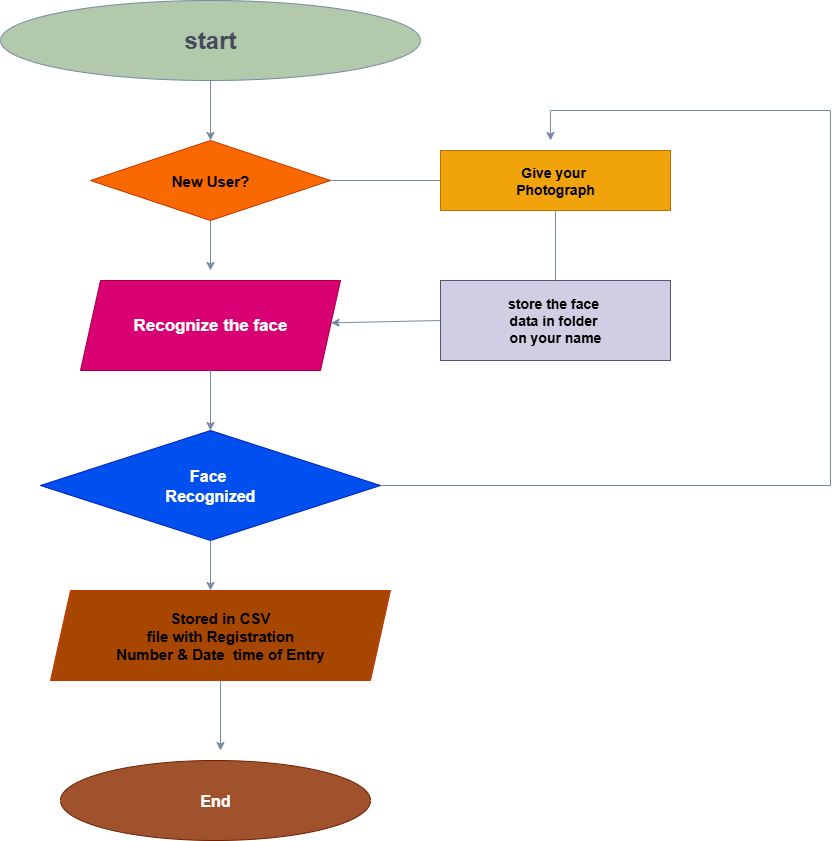

The diagram above was exported from draw.io. Its source (the exported page's mxGraphModel, read from the mxfile embedded in the PNG):
<mxGraphModel dx="1042" dy="562" grid="1" gridSize="10" guides="1" tooltips="1" connect="1" arrows="1" fold="1" page="1" pageScale="1" pageWidth="827" pageHeight="1169" math="0" shadow="0">
  <root>
    <mxCell id="0" />
    <mxCell id="1" parent="0" />
    <mxCell id="wcf2aumbGeQFIL8LIjYl-1" value="&lt;b&gt;&lt;font style=&quot;font-size: 24px;&quot;&gt;start&lt;/font&gt;&lt;/b&gt;" style="ellipse;whiteSpace=wrap;html=1;strokeColor=#788AA3;fontColor=#46495D;fillColor=#B2C9AB;labelBackgroundColor=none;" vertex="1" parent="1">
      <mxGeometry x="220" y="50" width="420" height="80" as="geometry" />
    </mxCell>
    <mxCell id="wcf2aumbGeQFIL8LIjYl-2" value="" style="endArrow=classic;html=1;rounded=0;strokeColor=#788AA3;fontColor=default;fillColor=#B2C9AB;exitX=0.5;exitY=1;exitDx=0;exitDy=0;labelBackgroundColor=none;entryX=0.5;entryY=0;entryDx=0;entryDy=0;" edge="1" parent="1" source="wcf2aumbGeQFIL8LIjYl-1" target="wcf2aumbGeQFIL8LIjYl-3">
      <mxGeometry width="50" height="50" relative="1" as="geometry">
        <mxPoint x="390" y="310" as="sourcePoint" />
        <mxPoint x="430" y="180" as="targetPoint" />
      </mxGeometry>
    </mxCell>
    <mxCell id="wcf2aumbGeQFIL8LIjYl-3" value="&lt;font style=&quot;font-size: 15px;&quot;&gt;&lt;b&gt;New User?&lt;/b&gt;&lt;/font&gt;" style="rhombus;whiteSpace=wrap;html=1;strokeColor=#C73500;fontColor=#000000;fillColor=#fa6800;" vertex="1" parent="1">
      <mxGeometry x="310" y="190" width="240" height="80" as="geometry" />
    </mxCell>
    <mxCell id="wcf2aumbGeQFIL8LIjYl-4" value="" style="endArrow=classic;html=1;rounded=0;strokeColor=#788AA3;fontColor=#46495D;fillColor=#B2C9AB;exitX=0.5;exitY=1;exitDx=0;exitDy=0;" edge="1" parent="1" source="wcf2aumbGeQFIL8LIjYl-3">
      <mxGeometry width="50" height="50" relative="1" as="geometry">
        <mxPoint x="390" y="310" as="sourcePoint" />
        <mxPoint x="430" y="320" as="targetPoint" />
      </mxGeometry>
    </mxCell>
    <mxCell id="wcf2aumbGeQFIL8LIjYl-6" value="&lt;font style=&quot;font-size: 17px;&quot;&gt;&lt;b&gt;Recognize the face&lt;/b&gt;&lt;/font&gt;" style="shape=parallelogram;perimeter=parallelogramPerimeter;whiteSpace=wrap;html=1;fixedSize=1;strokeColor=#A50040;fillColor=light-dark(#d80073, #d600a8);fontColor=#ffffff;" vertex="1" parent="1">
      <mxGeometry x="300" y="330" width="260" height="90" as="geometry" />
    </mxCell>
    <mxCell id="wcf2aumbGeQFIL8LIjYl-8" value="" style="endArrow=classic;html=1;rounded=0;strokeColor=#788AA3;fontColor=#46495D;fillColor=#B2C9AB;exitX=0.5;exitY=1;exitDx=0;exitDy=0;" edge="1" parent="1" source="wcf2aumbGeQFIL8LIjYl-6">
      <mxGeometry width="50" height="50" relative="1" as="geometry">
        <mxPoint x="390" y="550" as="sourcePoint" />
        <mxPoint x="430" y="480" as="targetPoint" />
      </mxGeometry>
    </mxCell>
    <mxCell id="wcf2aumbGeQFIL8LIjYl-9" value="&lt;b&gt;&lt;font style=&quot;font-size: 16px;&quot;&gt;Face&amp;nbsp;&lt;/font&gt;&lt;/b&gt;&lt;div&gt;&lt;b&gt;&lt;font style=&quot;font-size: 16px;&quot;&gt;Recognized&lt;/font&gt;&lt;/b&gt;&lt;/div&gt;" style="rhombus;whiteSpace=wrap;html=1;strokeColor=#001DBC;fontColor=#ffffff;fillColor=#0050ef;" vertex="1" parent="1">
      <mxGeometry x="260" y="480" width="340" height="110" as="geometry" />
    </mxCell>
    <mxCell id="wcf2aumbGeQFIL8LIjYl-10" value="&lt;font style=&quot;font-size: 15px;&quot;&gt;&lt;b&gt;Stored in CSV&lt;/b&gt;&lt;/font&gt;&lt;div&gt;&lt;font style=&quot;font-size: 15px;&quot;&gt;&lt;b&gt;&amp;nbsp;file with Registration&amp;nbsp;&lt;/b&gt;&lt;/font&gt;&lt;/div&gt;&lt;div&gt;&lt;font style=&quot;font-size: 15px;&quot;&gt;&lt;b&gt;Number &amp;amp; Date&amp;nbsp; time of Entry&lt;/b&gt;&lt;/font&gt;&lt;/div&gt;" style="shape=parallelogram;perimeter=parallelogramPerimeter;whiteSpace=wrap;html=1;fixedSize=1;strokeColor=#C73500;fillColor=#A74600;fontColor=#000000;" vertex="1" parent="1">
      <mxGeometry x="270" y="640" width="340" height="90" as="geometry" />
    </mxCell>
    <mxCell id="wcf2aumbGeQFIL8LIjYl-13" value="" style="endArrow=classic;html=1;rounded=0;strokeColor=#788AA3;fontColor=#46495D;fillColor=#B2C9AB;exitX=0.5;exitY=1;exitDx=0;exitDy=0;" edge="1" parent="1" source="wcf2aumbGeQFIL8LIjYl-9">
      <mxGeometry width="50" height="50" relative="1" as="geometry">
        <mxPoint x="390" y="550" as="sourcePoint" />
        <mxPoint x="430" y="640" as="targetPoint" />
      </mxGeometry>
    </mxCell>
    <mxCell id="wcf2aumbGeQFIL8LIjYl-15" value="" style="endArrow=classic;html=1;rounded=0;strokeColor=#788AA3;fontColor=#46495D;fillColor=#B2C9AB;exitX=0.5;exitY=1;exitDx=0;exitDy=0;" edge="1" parent="1" source="wcf2aumbGeQFIL8LIjYl-10">
      <mxGeometry width="50" height="50" relative="1" as="geometry">
        <mxPoint x="490" y="650" as="sourcePoint" />
        <mxPoint x="440" y="800" as="targetPoint" />
      </mxGeometry>
    </mxCell>
    <mxCell id="wcf2aumbGeQFIL8LIjYl-16" value="&lt;font style=&quot;font-size: 16px;&quot;&gt;&lt;b&gt;End&lt;/b&gt;&lt;/font&gt;" style="ellipse;whiteSpace=wrap;html=1;fillColor=light-dark(#A0522D,#FFFFFF);strokeColor=#6D1F00;fontColor=#ffffff;" vertex="1" parent="1">
      <mxGeometry x="280" y="810" width="310" height="80" as="geometry" />
    </mxCell>
    <mxCell id="wcf2aumbGeQFIL8LIjYl-17" value="" style="endArrow=none;html=1;rounded=0;strokeColor=#788AA3;fontColor=#46495D;fillColor=#B2C9AB;exitX=1;exitY=0.5;exitDx=0;exitDy=0;" edge="1" parent="1" source="wcf2aumbGeQFIL8LIjYl-3" target="wcf2aumbGeQFIL8LIjYl-18">
      <mxGeometry width="50" height="50" relative="1" as="geometry">
        <mxPoint x="570" y="410" as="sourcePoint" />
        <mxPoint x="720" y="230" as="targetPoint" />
      </mxGeometry>
    </mxCell>
    <mxCell id="wcf2aumbGeQFIL8LIjYl-18" value="&lt;font style=&quot;font-size: 14px;&quot;&gt;&lt;b style=&quot;&quot;&gt;Give your&amp;nbsp;&lt;/b&gt;&lt;/font&gt;&lt;div&gt;&lt;font style=&quot;font-size: 14px;&quot;&gt;&lt;b style=&quot;&quot;&gt;Photograph&lt;/b&gt;&lt;/font&gt;&lt;/div&gt;" style="rounded=0;whiteSpace=wrap;html=1;fillColor=#f0a30a;strokeColor=#BD7000;fontColor=#000000;" vertex="1" parent="1">
      <mxGeometry x="660" y="200" width="230" height="60" as="geometry" />
    </mxCell>
    <mxCell id="wcf2aumbGeQFIL8LIjYl-19" value="&lt;b&gt;&lt;font style=&quot;font-size: 14px;&quot;&gt;store the face&amp;nbsp;&lt;/font&gt;&lt;/b&gt;&lt;div&gt;&lt;b&gt;&lt;font style=&quot;font-size: 14px;&quot;&gt;data in folder&amp;nbsp;&lt;/font&gt;&lt;/b&gt;&lt;/div&gt;&lt;div&gt;&lt;b&gt;&lt;font style=&quot;font-size: 14px;&quot;&gt;on your name&lt;/font&gt;&lt;/b&gt;&lt;/div&gt;" style="rounded=0;whiteSpace=wrap;html=1;strokeColor=#56517e;fillColor=#d0cee2;" vertex="1" parent="1">
      <mxGeometry x="660" y="330" width="230" height="80" as="geometry" />
    </mxCell>
    <mxCell id="wcf2aumbGeQFIL8LIjYl-21" value="" style="endArrow=classic;html=1;rounded=0;strokeColor=#788AA3;fontColor=#46495D;fillColor=#B2C9AB;exitX=0;exitY=0.5;exitDx=0;exitDy=0;" edge="1" parent="1" source="wcf2aumbGeQFIL8LIjYl-19" target="wcf2aumbGeQFIL8LIjYl-6">
      <mxGeometry width="50" height="50" relative="1" as="geometry">
        <mxPoint x="570" y="400" as="sourcePoint" />
        <mxPoint x="620" y="300" as="targetPoint" />
      </mxGeometry>
    </mxCell>
    <mxCell id="wcf2aumbGeQFIL8LIjYl-22" value="" style="endArrow=classic;html=1;rounded=0;strokeColor=#788AA3;fontColor=#46495D;fillColor=#B2C9AB;exitX=1;exitY=0.5;exitDx=0;exitDy=0;" edge="1" parent="1" source="wcf2aumbGeQFIL8LIjYl-9">
      <mxGeometry width="50" height="50" relative="1" as="geometry">
        <mxPoint x="950" y="560" as="sourcePoint" />
        <mxPoint x="770" y="190" as="targetPoint" />
        <Array as="points">
          <mxPoint x="1050" y="535" />
          <mxPoint x="1050" y="160" />
          <mxPoint x="770" y="160" />
        </Array>
      </mxGeometry>
    </mxCell>
    <mxCell id="wcf2aumbGeQFIL8LIjYl-23" value="" style="endArrow=none;html=1;rounded=0;strokeColor=#788AA3;fontColor=#46495D;fillColor=#B2C9AB;exitX=0.5;exitY=0;exitDx=0;exitDy=0;entryX=0.5;entryY=1;entryDx=0;entryDy=0;" edge="1" parent="1" source="wcf2aumbGeQFIL8LIjYl-19" target="wcf2aumbGeQFIL8LIjYl-18">
      <mxGeometry width="50" height="50" relative="1" as="geometry">
        <mxPoint x="570" y="350" as="sourcePoint" />
        <mxPoint x="620" y="300" as="targetPoint" />
      </mxGeometry>
    </mxCell>
  </root>
</mxGraphModel>